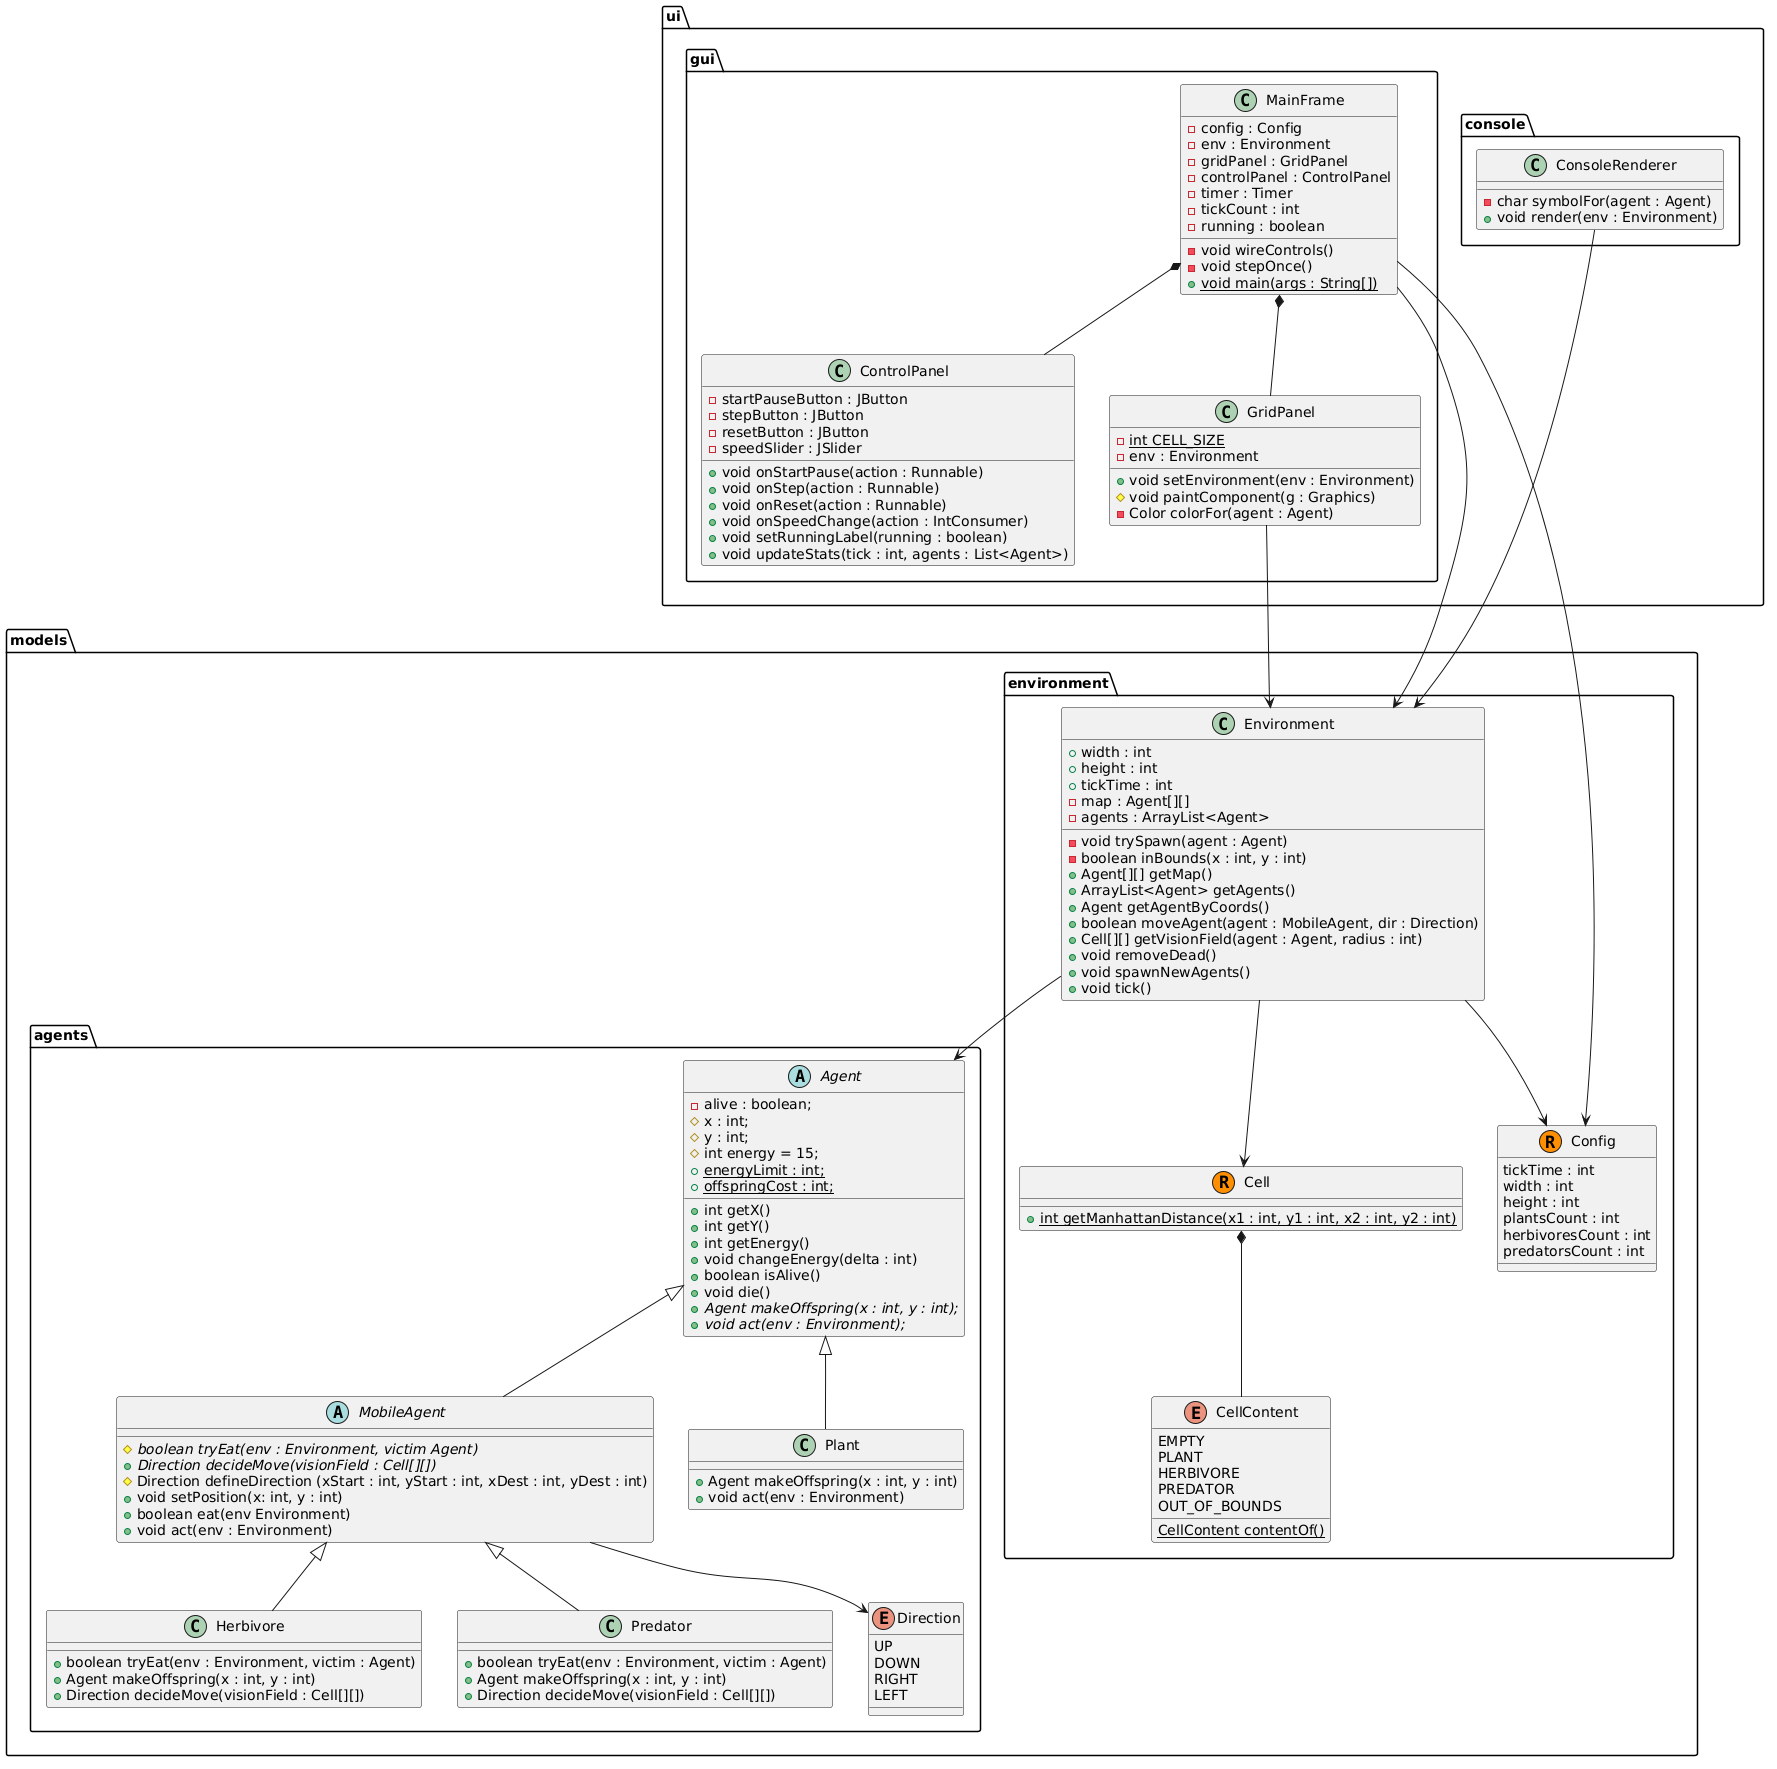

The diagram above was rendered by PlantUML. Its source (embedded in the PNG):
@startuml
package models {

    package environment {
        class Environment {
            +width : int
            +height : int
            +tickTime : int
            -map : Agent[][]
            -agents : ArrayList<Agent>
            
            -void trySpawn(agent : Agent)
            -boolean inBounds(x : int, y : int)
            +Agent[][] getMap()
            +ArrayList<Agent> getAgents()
            +Agent getAgentByCoords()
            +boolean moveAgent(agent : MobileAgent, dir : Direction)
            +Cell[][] getVisionField(agent : Agent, radius : int)
            +void removeDead()
            +void spawnNewAgents()
            +void tick()
        }
    
        record Config {
            tickTime : int
            width : int
            height : int
            plantsCount : int
            herbivoresCount : int
            predatorsCount : int
        }
        
        record Cell {
            +{static} int getManhattanDistance(x1 : int, y1 : int, x2 : int, y2 : int)
        }
        
        enum CellContent {
            EMPTY
            PLANT
            HERBIVORE
            PREDATOR
            OUT_OF_BOUNDS
            
            {static} CellContent contentOf()
        }
    }
    
    package agents {
        abstract class Agent {
            -alive : boolean;
            #x : int;
            #y : int;
            #int energy = 15;
            +{static} energyLimit : int;
            +{static} offspringCost : int;
        
            +int getX()
            +int getY()
            +int getEnergy()
            +void changeEnergy(delta : int)
            +boolean isAlive()
            +void die()
            +{abstract} Agent makeOffspring(x : int, y : int);
            +{abstract} void act(env : Environment);
        }
        
        class Plant {
            +Agent makeOffspring(x : int, y : int)
            +void act(env : Environment)
        }
        
        abstract class MobileAgent {
            #{abstract} boolean tryEat(env : Environment, victim Agent)
            +{abstract} Direction decideMove(visionField : Cell[][])
            #Direction defineDirection (xStart : int, yStart : int, xDest : int, yDest : int)
            +void setPosition(x: int, y : int)
            +boolean eat(env Environment)
            +void act(env : Environment)
        }
        
        class Herbivore {
            +boolean tryEat(env : Environment, victim : Agent)
            +Agent makeOffspring(x : int, y : int)
            +Direction decideMove(visionField : Cell[][])
        }
        
        class Predator {
            +boolean tryEat(env : Environment, victim : Agent)
            +Agent makeOffspring(x : int, y : int)
            +Direction decideMove(visionField : Cell[][])
        }
        
        enum Direction {
            UP
            DOWN
            RIGHT
            LEFT
        }
    }
}

package ui {
    package console {
    
        class ConsoleRenderer {
            -char symbolFor(agent : Agent)
            +void render(env : Environment)
        }
    }
    
    package gui {
    
        class GridPanel {
            -{static} int CELL_SIZE
            -env : Environment
            +void setEnvironment(env : Environment)
            #void paintComponent(g : Graphics)
            -Color colorFor(agent : Agent)
        }
    
        class ControlPanel {
            -startPauseButton : JButton
            -stepButton : JButton
            -resetButton : JButton
            -speedSlider : JSlider
            +void onStartPause(action : Runnable)
            +void onStep(action : Runnable)
            +void onReset(action : Runnable)
            +void onSpeedChange(action : IntConsumer)
            +void setRunningLabel(running : boolean)
            +void updateStats(tick : int, agents : List<Agent>)
        }
    
        class MainFrame {
            -config : Config
            -env : Environment
            -gridPanel : GridPanel
            -controlPanel : ControlPanel
            -timer : Timer
            -tickCount : int
            -running : boolean
            -void wireControls()
            -void stepOnce()
            +{static} void main(args : String[])
        }
    }
}

Cell *-- CellContent
Environment --> Config
Environment --> Agent
Environment --> Cell
ConsoleRenderer --> Environment
Agent <|-- Plant
Agent <|-- MobileAgent
MobileAgent <|-- Herbivore
MobileAgent <|-- Predator
MobileAgent --> Direction

MainFrame *-- GridPanel
MainFrame *-- ControlPanel
MainFrame --> Environment
MainFrame --> Config
GridPanel --> Environment
@enduml